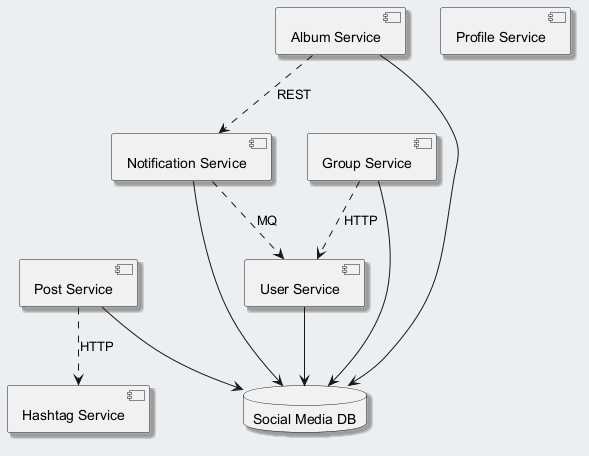

The diagram above was rendered by PlantUML. Its source (embedded in the PNG):
@startuml
skinparam backgroundColor #ECEFF1
skinparam classBackgroundColor #FFFFFF
skinparam classBorderColor #455A64
skinparam shadowing true
component "Group Service" as C_GroupService
component "Hashtag Service" as C_HashtagService
component "Profile Service" as C_ProfileService
component "Post Service" as C_PostService
component "Notification Service" as C_NotificationService
component "User Service" as C_UserService
component "Album Service" as C_AlbumService
database "Social Media DB" as DB_social_media
C_GroupService --> DB_social_media
C_PostService --> DB_social_media
C_NotificationService --> DB_social_media
C_UserService --> DB_social_media
C_AlbumService --> DB_social_media
C_PostService ..> C_HashtagService : HTTP
C_NotificationService ..> C_UserService : MQ
C_GroupService ..> C_UserService : HTTP
C_AlbumService ..> C_NotificationService : REST
@enduml